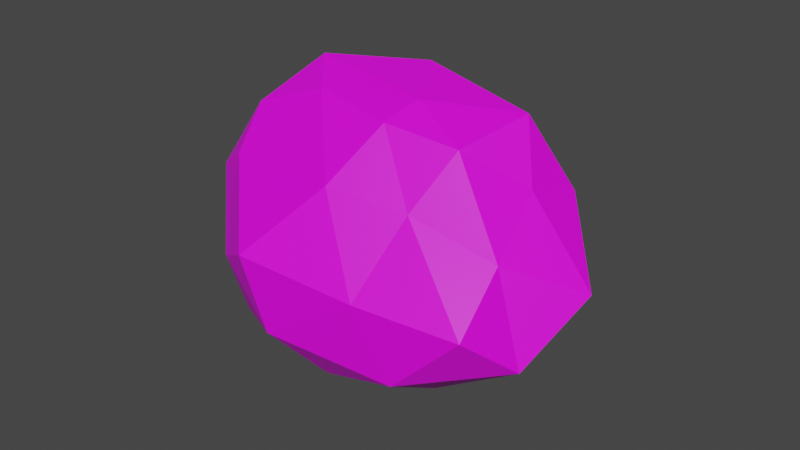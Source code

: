# Source: kamn.blend  (saved by Blender 3.4.6; exported with 4.5.12 LTS)
import bpy
from mathutils import Matrix  # noqa: F401  (used for matrix-valued properties, if any)

bpy.ops.wm.read_factory_settings(use_empty=True)
scene = bpy.context.scene
scene.name = 'Scene'

# ---- collections
col_collection = bpy.data.collections.new('Collection'); scene.collection.children.link(col_collection)

# ---- images (referenced by path relative to the original .blend; pixels are not part of the script)
import os
ASSET_DIR = os.environ.get("B2B_ASSET_DIR", "")  # directory of the original .blend (textures are referenced by path, not embedded)
HERE = os.path.dirname(os.path.abspath(__file__))  # packed textures are extracted next to this script under _unpacked/

def load_image(name, relpath, width, height, colorspace="sRGB"):
    """Load a texture the original file referenced (path relative to the .blend, or extracted next to this script)."""
    p = next((c for c in (os.path.join(HERE, relpath), os.path.join(ASSET_DIR, relpath)) if relpath and os.path.exists(c)), "")
    if p:
        img = bpy.data.images.load(p, check_existing=True)
        img.name = name
    else:  # same state as the original file: an image datablock whose file is absent (Cycles renders it pink)
        img = bpy.data.images.new(name, width, height)
        img.source = "FILE"
        img.filepath = "//" + (relpath or name)
    img.colorspace_settings.name = colorspace
    return img
img_tekstura_skala = load_image('tekstura_skala', 'teksture/tekstura_kamn.png', 1024, 1024, 'sRGB')

# ---- materials (node trees are filled in below, after node groups)
mat_material_001 = bpy.data.materials.new('Material.001')
mat_material_001.use_transparent_shadow = False

# ---- material node trees
mat_material_001.use_nodes = True; mat_material_001.node_tree.nodes.clear()
_N = mat_material_001.node_tree.nodes; _L = mat_material_001.node_tree.links
n0 = _N.new('ShaderNodeBsdfPrincipled'); n0.name = 'Principled BSDF'; n0.location = (10, 300)
n0.distribution = 'GGX'
n0.subsurface_method = 'RANDOM_WALK_SKIN'
n0.inputs[3].default_value = 1.45
n0.inputs[27].default_value = (0.0, 0.0, 0.0, 1.0)
n0.inputs[28].default_value = 1.0
n1 = _N.new('ShaderNodeOutputMaterial'); n1.name = 'Material Output'; n1.location = (300, 300)
n2 = _N.new('ShaderNodeTexImage'); n2.name = 'Image Texture'; n2.location = (-280, 280)
n2.image = img_tekstura_skala
_L.new(n0.outputs[0], n1.inputs[0])
_L.new(n2.outputs[0], n0.inputs[0])
n1.is_active_output = True

# ---- world
world_world = bpy.data.worlds.new('World'); scene.world = world_world
world_world.use_nodes = True; world_world.node_tree.nodes.clear()
_N = world_world.node_tree.nodes; _L = world_world.node_tree.links
n0 = _N.new('ShaderNodeOutputWorld'); n0.name = 'World Output'; n0.location = (300, 300)
n1 = _N.new('ShaderNodeBackground'); n1.name = 'Background'; n1.location = (10, 300)
n1.inputs[0].default_value = (0.05088, 0.05088, 0.05088, 1.0)
_L.new(n1.outputs[0], n0.inputs[0])
n0.is_active_output = True
world_world.color = (0.05088, 0.05088, 0.05088)
world_world.use_sun_shadow = False
world_world.sun_shadow_jitter_overblur = 0.0

# ---- meshes
me_icosphere = bpy.data.meshes.new('Icosphere')
me_icosphere.from_pydata([(0.0, 0.0, -1.0), (0.7236, -0.5257, -0.4472), (-0.2764, -0.8506, -0.4472), (-0.7216, 0.0, -0.4472), (-0.2764, 0.8506, -0.4472), (0.7236, 0.5257, -0.4472), (0.1188, -0.6247, 0.5448), (-0.584, -0.5257, 0.4472), (-0.7236, 0.5257, 0.4472), (0.2764, 0.8506, 0.4472), (0.65, 0.0, 0.4472), (0.0, 0.0, 1.0), (-0.1625, -0.5, -0.8507), (0.4253, -0.309, -0.8507), (0.2629, -0.6828, -0.4712), (0.8506, 0.0, -0.5257), (0.4253, 0.309, -0.8507), (-0.5257, 0.0, -0.8507), (-0.5154, -0.5, -0.5257), (-0.1625, 0.5, -0.8507), (-0.6882, 0.5, -0.5257), (0.2629, 0.809, -0.5257), (0.7066, -0.309, 0.0), (0.9511, 0.309, 0.0), (0.0, -0.7651, 0.1014), (0.3433, -0.5741, 0.1014), (-0.7783, -0.309, 0.0), (-0.5878, -0.5741, 0.1014), (-0.5878, 0.809, 0.0), (-0.772, 0.309, 0.0), (0.5878, 0.809, 0.0), (0.0, 1.0, 0.0), (0.4437, -0.5, 0.5257), (-0.2629, -0.5741, 0.6272), (-0.745, 0.0, 0.5257), (-0.2629, 0.809, 0.5257), (0.6882, 0.5, 0.5257), (0.1625, -0.4151, 0.7366), (0.5257, 0.0, 0.8507), (-0.4253, -0.309, 0.8507), (-0.4253, 0.309, 0.8507), (0.1625, 0.5, 0.8507)], [], [(0, 13, 12), (1, 13, 15), (0, 12, 17), (0, 17, 19), (0, 19, 16), (1, 15, 22), (2, 14, 24), (3, 18, 26), (4, 20, 28), (5, 21, 30), (1, 22, 25), (2, 24, 27), (3, 26, 29), (4, 28, 31), (5, 30, 23), (6, 32, 37), (7, 33, 39), (8, 34, 40), (9, 35, 41), (10, 36, 38), (38, 41, 11), (38, 36, 41), (36, 9, 41), (41, 40, 11), (41, 35, 40), (35, 8, 40), (40, 39, 11), (40, 34, 39), (34, 7, 39), (39, 37, 11), (39, 33, 37), (33, 6, 37), (37, 38, 11), (37, 32, 38), (32, 10, 38), (23, 36, 10), (23, 30, 36), (30, 9, 36), (31, 35, 9), (31, 28, 35), (28, 8, 35), (29, 34, 8), (29, 26, 34), (26, 7, 34), (27, 33, 7), (27, 24, 33), (24, 6, 33), (25, 32, 6), (25, 22, 32), (22, 10, 32), (30, 31, 9), (30, 21, 31), (21, 4, 31), (28, 29, 8), (28, 20, 29), (20, 3, 29), (26, 27, 7), (26, 18, 27), (18, 2, 27), (24, 25, 6), (24, 14, 25), (14, 1, 25), (22, 23, 10), (22, 15, 23), (15, 5, 23), (16, 21, 5), (16, 19, 21), (19, 4, 21), (19, 20, 4), (19, 17, 20), (17, 3, 20), (17, 18, 3), (17, 12, 18), (12, 2, 18), (15, 16, 5), (15, 13, 16), (13, 0, 16), (12, 14, 2), (12, 13, 14), (13, 1, 14)])
_uv = me_icosphere.uv_layers.new(name='UVMap')
_uv.uv.foreach_set('vector', [0.4724, 0.1819, 0.3937, 0.2273, 0.3937, 0.1364, 0.3149, 0.2728, 0.3937, 0.3182, 0.3149, 0.3637, 0.4724, 0.909, 0.3937, 0.9545, 0.3937, 0.8636, 0.4724, 0.7272, 0.3937, 0.7727, 0.3937, 0.6818, 0.4724, 0.5454, 0.3937, 0.5909, 0.3937, 0.5, 0.3149, 0.2728, 0.3149, 0.3637, 0.2362, 0.3182, 0.3149, 0.09097, 0.3149, 0.1819, 0.2362, 0.1364, 0.3149, 0.8181, 0.3149, 0.909, 0.2362, 0.8636, 0.3149, 0.6363, 0.3149, 0.7272, 0.2362, 0.6818, 0.3149, 0.4546, 0.3149, 0.5454, 0.2362, 0.5, 0.3149, 0.2728, 0.2362, 0.3182, 0.2362, 0.2273, 0.3149, 0.09097, 0.2362, 0.1364, 0.2362, 0.04552, 0.3149, 0.8181, 0.2362, 0.8636, 0.2362, 0.7727, 0.3149, 0.6363, 0.2362, 0.6818, 0.2362, 0.5909, 0.3149, 0.4546, 0.2362, 0.5, 0.2362, 0.4091, 0.1575, 0.1819, 0.1575, 0.2728, 0.07879, 0.2273, 0.1575, 6.872e-05, 0.1575, 0.09097, 0.07879, 0.04552, 0.1575, 0.7272, 0.1575, 0.8181, 0.07879, 0.7727, 0.1575, 0.5454, 0.1575, 0.6363, 0.07879, 0.5909, 0.1575, 0.3637, 0.1575, 0.4546, 0.07879, 0.4091, 0.07879, 0.4091, 0.07879, 0.5, 6.872e-05, 0.4546, 0.07879, 0.4091, 0.1575, 0.4546, 0.07879, 0.5, 0.1575, 0.4546, 0.1575, 0.5454, 0.07879, 0.5, 0.07879, 0.5909, 0.07879, 0.6818, 6.872e-05, 0.6363, 0.07879, 0.5909, 0.1575, 0.6363, 0.07879, 0.6818, 0.1575, 0.6363, 0.1575, 0.7272, 0.07879, 0.6818, 0.07879, 0.7727, 0.07879, 0.8636, 6.872e-05, 0.8181, 0.07879, 0.7727, 0.1575, 0.8181, 0.07879, 0.8636, 0.1575, 0.8181, 0.1575, 0.909, 0.07879, 0.8636, 0.07879, 0.04552, 0.07879, 0.1364, 6.875e-05, 0.09097, 0.07879, 0.04552, 0.1575, 0.09097, 0.07879, 0.1364, 0.1575, 0.09097, 0.1575, 0.1819, 0.07879, 0.1364, 0.07879, 0.2273, 0.07879, 0.3182, 6.875e-05, 0.2728, 0.07879, 0.2273, 0.1575, 0.2728, 0.07879, 0.3182, 0.1575, 0.2728, 0.1575, 0.3637, 0.07879, 0.3182, 0.2362, 0.4091, 0.1575, 0.4546, 0.1575, 0.3637, 0.2362, 0.4091, 0.2362, 0.5, 0.1575, 0.4546, 0.2362, 0.5, 0.1575, 0.5454, 0.1575, 0.4546, 0.2362, 0.5909, 0.1575, 0.6363, 0.1575, 0.5454, 0.2362, 0.5909, 0.2362, 0.6818, 0.1575, 0.6363, 0.2362, 0.6818, 0.1575, 0.7272, 0.1575, 0.6363, 0.2362, 0.7727, 0.1575, 0.8181, 0.1575, 0.7272, 0.2362, 0.7727, 0.2362, 0.8636, 0.1575, 0.8181, 0.2362, 0.8636, 0.1575, 0.909, 0.1575, 0.8181, 0.2362, 0.04552, 0.1575, 0.09097, 0.1575, 6.872e-05, 0.2362, 0.04552, 0.2362, 0.1364, 0.1575, 0.09097, 0.2362, 0.1364, 0.1575, 0.1819, 0.1575, 0.09097, 0.2362, 0.2273, 0.1575, 0.2728, 0.1575, 0.1819, 0.2362, 0.2273, 0.2362, 0.3182, 0.1575, 0.2728, 0.2362, 0.3182, 0.1575, 0.3637, 0.1575, 0.2728, 0.2362, 0.5, 0.2362, 0.5909, 0.1575, 0.5454, 0.2362, 0.5, 0.3149, 0.5454, 0.2362, 0.5909, 0.3149, 0.5454, 0.3149, 0.6363, 0.2362, 0.5909, 0.2362, 0.6818, 0.2362, 0.7727, 0.1575, 0.7272, 0.2362, 0.6818, 0.3149, 0.7272, 0.2362, 0.7727, 0.3149, 0.7272, 0.3149, 0.8181, 0.2362, 0.7727, 0.2362, 0.8636, 0.2362, 0.9545, 0.1575, 0.909, 0.2362, 0.8636, 0.3149, 0.909, 0.2362, 0.9545, 0.3149, 0.909, 0.3149, 0.9999, 0.2362, 0.9545, 0.2362, 0.1364, 0.2362, 0.2273, 0.1575, 0.1819, 0.2362, 0.1364, 0.3149, 0.1819, 0.2362, 0.2273, 0.3149, 0.1819, 0.3149, 0.2728, 0.2362, 0.2273, 0.2362, 0.3182, 0.2362, 0.4091, 0.1575, 0.3637, 0.2362, 0.3182, 0.3149, 0.3637, 0.2362, 0.4091, 0.3149, 0.3637, 0.3149, 0.4546, 0.2362, 0.4091, 0.3937, 0.5, 0.3149, 0.5454, 0.3149, 0.4546, 0.3937, 0.5, 0.3937, 0.5909, 0.3149, 0.5454, 0.3937, 0.5909, 0.3149, 0.6363, 0.3149, 0.5454, 0.3937, 0.6818, 0.3149, 0.7272, 0.3149, 0.6363, 0.3937, 0.6818, 0.3937, 0.7727, 0.3149, 0.7272, 0.3937, 0.7727, 0.3149, 0.8181, 0.3149, 0.7272, 0.3937, 0.8636, 0.3149, 0.909, 0.3149, 0.8181, 0.3937, 0.8636, 0.3937, 0.9545, 0.3149, 0.909, 0.3937, 0.9545, 0.3149, 0.9999, 0.3149, 0.909, 0.3149, 0.3637, 0.3937, 0.4091, 0.3149, 0.4546, 0.3149, 0.3637, 0.3937, 0.3182, 0.3937, 0.4091, 0.3937, 0.3182, 0.4724, 0.3637, 0.3937, 0.4091, 0.3937, 0.1364, 0.3149, 0.1819, 0.3149, 0.09097, 0.3937, 0.1364, 0.3937, 0.2273, 0.3149, 0.1819, 0.3937, 0.2273, 0.3149, 0.2728, 0.3149, 0.1819])
me_icosphere.materials.append(mat_material_001)
me_icosphere.update()

# ---- objects
ob_icosphere = bpy.data.objects.new('Icosphere', me_icosphere)

# ---- transforms, parenting, visibility, modifiers, constraints
ob_icosphere.location = (0.0, 0.0, 0.09752)
ob_icosphere.rotation_euler = (-0.5155, -0.0, 0.0)
ob_icosphere.scale = (3.171, 1.671, 2.193)

# ---- collection membership
col_collection.objects.link(ob_icosphere)

# ---- scene / render settings (as saved in the file)
scene.frame_start = 1; scene.frame_end = 250; scene.frame_set(1)
scene.render.engine = 'BLENDER_EEVEE_NEXT'
scene.cycles.sampling_pattern = 'TABULATED_SOBOL'
scene.cycles.use_light_tree = False
scene.view_settings.view_transform = 'Filmic'
bpy.context.view_layer.update()

# ---- added for rendering (the .blend has no active camera and no usable light): camera, sun
cam_auto = bpy.data.cameras.new('AutoCamera')
cam_auto.lens = 50.0
cam_auto.sensor_width = 36.0
cam_auto.clip_end = 1000.0
ob_auto_camera = bpy.data.objects.new('AutoCamera', cam_auto)
scene.collection.objects.link(ob_auto_camera)
ob_auto_camera.location = (8.66068, -9.95546, 6.74535)
ob_auto_camera.rotation_euler = (1.09748, -7.21219e-08, 0.694738)
scene.camera = ob_auto_camera
light_auto_sun = bpy.data.lights.new('AutoSun', 'SUN')
light_auto_sun.energy = 3.0
light_auto_sun.angle = 0.0523599
ob_auto_sun = bpy.data.objects.new('AutoSun', light_auto_sun)
scene.collection.objects.link(ob_auto_sun)
ob_auto_sun.rotation_euler = (0.872665, 0.174533, 0.523599)
bpy.context.view_layer.update()
